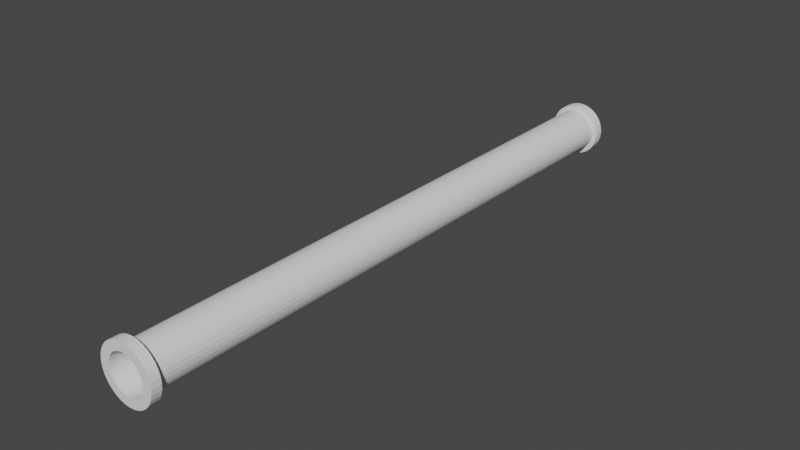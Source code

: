 # Source: trumpet.blend  (saved by Blender 2.90.8; exported with 4.5.12 LTS)
import bpy
from mathutils import Matrix  # noqa: F401  (used for matrix-valued properties, if any)

bpy.ops.wm.read_factory_settings(use_empty=True)
scene = bpy.context.scene
scene.name = 'Scene'

# ---- collections
col_collection = bpy.data.collections.new('Collection'); scene.collection.children.link(col_collection)

# ---- world
world_world = bpy.data.worlds.new('World'); scene.world = world_world
world_world.use_nodes = True; world_world.node_tree.nodes.clear()
_N = world_world.node_tree.nodes; _L = world_world.node_tree.links
n0 = _N.new('ShaderNodeOutputWorld'); n0.name = 'World Output'; n0.location = (300, 300)
n1 = _N.new('ShaderNodeBackground'); n1.name = 'Background'; n1.location = (10, 300)
n1.inputs[0].default_value = (0.05088, 0.05088, 0.05088, 1.0)
_L.new(n1.outputs[0], n0.inputs[0])
n0.is_active_output = True
world_world.color = (0.05088, 0.05088, 0.05088)
world_world.use_sun_shadow = False
world_world.sun_shadow_jitter_overblur = 0.0

# ---- meshes
me_x = bpy.data.meshes.new('Окружность')
me_x.from_pydata([(-7.269e-08, -4.502, 0.6593), (-0.05508, -4.502, 0.6539), (-0.108, -4.502, 0.6379), (-0.1569, -4.502, 0.6118), (-0.1996, -4.502, 0.5767), (-0.2348, -4.502, 0.5339), (-0.2609, -4.502, 0.4851), (-0.2769, -4.502, 0.4321), (-0.2823, -4.502, 0.377), (-0.2769, -4.502, 0.3219), (-0.2609, -4.502, 0.269), (-0.2348, -4.502, 0.2201), (-0.1996, -4.502, 0.1774), (-0.1569, -4.502, 0.1422), (-0.108, -4.502, 0.1162), (-0.05508, -4.502, 0.1001), (1.931e-08, -4.502, 0.09466), (0.05508, -4.502, 0.1001), (0.108, -4.502, 0.1162), (0.1569, -4.502, 0.1422), (0.1996, -4.502, 0.1774), (0.2348, -4.502, 0.2201), (0.2609, -4.502, 0.269), (0.2769, -4.502, 0.3219), (0.2823, -4.502, 0.377), (0.2769, -4.502, 0.4321), (0.2609, -4.502, 0.4851), (0.2348, -4.502, 0.5339), (0.1996, -4.502, 0.5767), (0.1569, -4.502, 0.6118), (0.108, -4.502, 0.6379), (0.05508, -4.502, 0.6539), (-7.269e-08, 4.501, 0.6593), (-0.05508, 4.501, 0.6539), (-0.108, 4.501, 0.6379), (-0.1569, 4.501, 0.6118), (-0.1996, 4.501, 0.5767), (-0.2348, 4.501, 0.5339), (-0.2609, 4.501, 0.4851), (-0.2769, 4.501, 0.4321), (-0.2823, 4.501, 0.377), (-0.2769, 4.501, 0.3219), (-0.2609, 4.501, 0.269), (-0.2348, 4.501, 0.2201), (-0.1996, 4.501, 0.1774), (-0.1569, 4.501, 0.1422), (-0.108, 4.501, 0.1162), (-0.05508, 4.501, 0.1001), (1.931e-08, 4.501, 0.09466), (0.05508, 4.501, 0.1001), (0.108, 4.501, 0.1162), (0.1569, 4.501, 0.1422), (0.1996, 4.501, 0.1774), (0.2348, 4.501, 0.2201), (0.2609, 4.501, 0.269), (0.2769, 4.501, 0.3219), (0.2823, 4.501, 0.377), (0.2769, 4.501, 0.4321), (0.2609, 4.501, 0.4851), (0.2348, 4.501, 0.5339), (0.1996, 4.501, 0.5767), (0.1569, 4.501, 0.6118), (0.108, 4.501, 0.6379), (0.05508, 4.501, 0.6539), (-6.828e-08, -4.502, 0.6963), (-0.0623, -4.502, 0.6902), (-0.1222, -4.502, 0.672), (-0.1774, -4.502, 0.6425), (-0.2258, -4.502, 0.6028), (-0.2655, -4.502, 0.5544), (-0.295, -4.502, 0.4992), (-0.3132, -4.502, 0.4393), (-0.3193, -4.502, 0.377), (-0.3132, -4.502, 0.3147), (-0.295, -4.502, 0.2548), (-0.2655, -4.502, 0.1996), (-0.2258, -4.502, 0.1512), (-0.1774, -4.502, 0.1115), (-0.1222, -4.502, 0.08198), (-0.0623, -4.502, 0.06381), (3.577e-08, -4.502, 0.05767), (0.0623, -4.502, 0.06381), (0.1222, -4.502, 0.08198), (0.1774, -4.502, 0.1115), (0.2258, -4.502, 0.1512), (0.2655, -4.502, 0.1996), (0.295, -4.502, 0.2548), (0.3132, -4.502, 0.3147), (0.3193, -4.502, 0.377), (0.3132, -4.502, 0.4393), (0.295, -4.502, 0.4992), (0.2655, -4.502, 0.5544), (0.2258, -4.502, 0.6028), (0.1774, -4.502, 0.6425), (0.1222, -4.502, 0.672), (0.0623, -4.502, 0.6902), (-6.828e-08, 4.501, 0.6963), (-0.0623, 4.501, 0.6902), (-0.1222, 4.501, 0.672), (-0.1774, 4.501, 0.6425), (-0.2258, 4.501, 0.6028), (-0.2655, 4.501, 0.5544), (-0.295, 4.501, 0.4992), (-0.3132, 4.501, 0.4393), (-0.3193, 4.501, 0.377), (-0.3132, 4.501, 0.3147), (-0.295, 4.501, 0.2548), (-0.2655, 4.501, 0.1996), (-0.2258, 4.501, 0.1512), (-0.1774, 4.501, 0.1115), (-0.1222, 4.501, 0.08198), (-0.0623, 4.501, 0.06381), (3.577e-08, 4.501, 0.05767), (0.0623, 4.501, 0.06381), (0.1222, 4.501, 0.08198), (0.1774, 4.501, 0.1115), (0.2258, 4.501, 0.1512), (0.2655, 4.501, 0.1996), (0.295, 4.501, 0.2548), (0.3132, 4.501, 0.3147), (0.3193, 4.501, 0.377), (0.3132, 4.501, 0.4393), (0.295, 4.501, 0.4992), (0.2655, 4.501, 0.5544), (0.2258, 4.501, 0.6028), (0.1774, 4.501, 0.6425), (0.1222, 4.501, 0.672), (0.0623, 4.501, 0.6902), (-0.295, 4.366, 0.2548), (-0.2655, 4.366, 0.1996), (0.3193, 4.366, 0.377), (0.3132, 4.366, 0.4393), (-0.2258, 4.366, 0.1512), (0.295, 4.366, 0.4992), (-0.1774, 4.366, 0.1115), (0.2655, 4.366, 0.5544), (-0.1222, 4.366, 0.08198), (-6.828e-08, 4.366, 0.6963), (-0.0623, 4.366, 0.6902), (0.2258, 4.366, 0.6028), (-0.0623, 4.366, 0.06381), (-0.1222, 4.366, 0.672), (0.1774, 4.366, 0.6425), (3.577e-08, 4.366, 0.05767), (-0.1774, 4.366, 0.6425), (0.1222, 4.366, 0.672), (0.0623, 4.366, 0.06381), (-0.2258, 4.366, 0.6028), (0.0623, 4.366, 0.6902), (0.1222, 4.366, 0.08198), (-0.2655, 4.366, 0.5544), (0.1774, 4.366, 0.1115), (-0.295, 4.366, 0.4992), (0.2258, 4.366, 0.1512), (-0.3132, 4.366, 0.4393), (0.2655, 4.366, 0.1996), (-0.3193, 4.366, 0.377), (0.295, 4.366, 0.2548), (-0.3132, 4.366, 0.3147), (0.3132, 4.366, 0.3147), (-0.07657, 4.501, 0.7619), (-6.366e-08, 4.501, 0.7695), (-0.1502, 4.501, 0.7396), (-0.2181, 4.501, 0.7033), (-0.2775, 4.501, 0.6545), (-0.3263, 4.501, 0.5951), (-0.3626, 4.501, 0.5272), (-0.3849, 4.501, 0.4536), (-0.3925, 4.501, 0.377), (-0.3849, 4.501, 0.3004), (-0.3626, 4.501, 0.2268), (-0.3263, 4.501, 0.159), (-0.2775, 4.501, 0.09948), (-0.2181, 4.501, 0.05067), (-0.1502, 4.501, 0.0144), (-0.07657, 4.501, -0.007933), (6.423e-08, 4.501, -0.01547), (0.07657, 4.501, -0.007933), (0.1502, 4.501, 0.0144), (0.2181, 4.501, 0.05067), (0.2775, 4.501, 0.09948), (0.3263, 4.501, 0.159), (0.3626, 4.501, 0.2268), (0.3849, 4.501, 0.3004), (0.3925, 4.501, 0.377), (0.3849, 4.501, 0.4536), (0.3626, 4.501, 0.5272), (0.3263, 4.501, 0.5951), (0.2775, 4.501, 0.6545), (0.218, 4.501, 0.7033), (0.1502, 4.501, 0.7396), (0.07657, 4.501, 0.7619), (-0.3626, 4.366, 0.2268), (0.3925, 4.366, 0.377), (-6.366e-08, 4.366, 0.7695), (-0.3263, 4.366, 0.159), (0.3849, 4.366, 0.4536), (-0.2775, 4.366, 0.09948), (0.3626, 4.366, 0.5272), (-0.2181, 4.366, 0.05067), (0.3263, 4.366, 0.5951), (-0.1502, 4.366, 0.0144), (-0.07657, 4.366, 0.7619), (0.2775, 4.366, 0.6545), (-0.07657, 4.366, -0.007933), (-0.1502, 4.366, 0.7396), (0.218, 4.366, 0.7033), (6.423e-08, 4.366, -0.01547), (-0.2181, 4.366, 0.7033), (0.1502, 4.366, 0.7396), (0.07657, 4.366, -0.007933), (-0.2775, 4.366, 0.6545), (0.07657, 4.366, 0.7619), (0.1502, 4.366, 0.0144), (-0.3263, 4.366, 0.5951), (0.2181, 4.366, 0.05067), (-0.3626, 4.366, 0.5272), (0.2775, 4.366, 0.09948), (-0.3849, 4.366, 0.4536), (0.3263, 4.366, 0.159), (-0.3925, 4.366, 0.377), (0.3626, 4.366, 0.2268), (-0.3849, 4.366, 0.3004), (0.3849, 4.366, 0.3004), (-0.2655, -4.357, 0.1996), (0.3132, -4.357, 0.4393), (-0.2258, -4.357, 0.1512), (0.295, -4.357, 0.4992), (-0.1774, -4.357, 0.1115), (0.2655, -4.357, 0.5544), (-0.1222, -4.357, 0.08198), (-0.0623, -4.357, 0.6902), (0.2258, -4.357, 0.6028), (-0.0623, -4.357, 0.06381), (-0.1222, -4.357, 0.672), (0.1774, -4.357, 0.6425), (3.577e-08, -4.357, 0.05767), (-0.1774, -4.357, 0.6425), (0.1222, -4.357, 0.672), (0.0623, -4.357, 0.06381), (-0.2258, -4.357, 0.6028), (0.0623, -4.357, 0.6902), (0.1222, -4.357, 0.08198), (-0.2655, -4.357, 0.5544), (0.1774, -4.357, 0.1115), (-0.295, -4.357, 0.4992), (0.2258, -4.357, 0.1512), (-0.3132, -4.357, 0.4393), (0.2655, -4.357, 0.1996), (-0.3193, -4.357, 0.377), (0.295, -4.357, 0.2548), (-0.3132, -4.357, 0.3147), (0.3132, -4.357, 0.3147), (-0.295, -4.357, 0.2548), (0.3193, -4.357, 0.377), (-6.828e-08, -4.357, 0.6963), (-0.08134, -4.502, 0.7859), (-6.221e-08, -4.502, 0.7939), (-0.1595, -4.502, 0.7622), (-0.2316, -4.502, 0.7237), (-0.2948, -4.502, 0.6718), (-0.3467, -4.502, 0.6086), (-0.3852, -4.502, 0.5366), (-0.4089, -4.502, 0.4583), (-0.4169, -4.502, 0.377), (-0.4089, -4.502, 0.2957), (-0.3852, -4.502, 0.2175), (-0.3467, -4.502, 0.1454), (-0.2948, -4.502, 0.0822), (-0.2316, -4.502, 0.03035), (-0.1595, -4.502, -0.008181), (-0.08134, -4.502, -0.03191), (7.364e-08, -4.502, -0.03992), (0.08134, -4.502, -0.03191), (0.1595, -4.502, -0.00818), (0.2316, -4.502, 0.03035), (0.2948, -4.502, 0.0822), (0.3467, -4.502, 0.1454), (0.3852, -4.502, 0.2175), (0.4089, -4.502, 0.2957), (0.4169, -4.502, 0.377), (0.4089, -4.502, 0.4583), (0.3852, -4.502, 0.5366), (0.3467, -4.502, 0.6086), (0.2948, -4.502, 0.6718), (0.2316, -4.502, 0.7237), (0.1595, -4.502, 0.7622), (0.08134, -4.502, 0.7859), (-0.3467, -4.357, 0.1454), (0.4089, -4.357, 0.4583), (-0.2948, -4.357, 0.0822), (0.3852, -4.357, 0.5366), (-0.2316, -4.357, 0.03035), (0.3467, -4.357, 0.6086), (-0.1595, -4.357, -0.008181), (-0.08134, -4.357, 0.7859), (0.2948, -4.357, 0.6718), (-0.08134, -4.357, -0.03191), (-0.1595, -4.357, 0.7622), (0.2316, -4.357, 0.7237), (7.364e-08, -4.357, -0.03992), (-0.2316, -4.357, 0.7237), (0.1595, -4.357, 0.7622), (0.08134, -4.357, -0.03191), (-0.2948, -4.357, 0.6718), (0.08134, -4.357, 0.7859), (0.1595, -4.357, -0.00818), (-0.3467, -4.357, 0.6086), (0.2316, -4.357, 0.03035), (-0.3852, -4.357, 0.5366), (0.2948, -4.357, 0.0822), (-0.4089, -4.357, 0.4583), (0.3467, -4.357, 0.1454), (-0.4169, -4.357, 0.377), (0.3852, -4.357, 0.2175), (-0.4089, -4.357, 0.2957), (0.4089, -4.357, 0.2957), (-0.3852, -4.357, 0.2175), (0.4169, -4.357, 0.377), (-6.221e-08, -4.357, 0.7939)], [], [(11, 43, 42, 10), (25, 57, 56, 24), (12, 44, 43, 11), (26, 58, 57, 25), (13, 45, 44, 12), (27, 59, 58, 26), (14, 46, 45, 13), (1, 33, 32, 0), (28, 60, 59, 27), (15, 47, 46, 14), (2, 34, 33, 1), (29, 61, 60, 28), (16, 48, 47, 15), (3, 35, 34, 2), (30, 62, 61, 29), (17, 49, 48, 16), (4, 36, 35, 3), (31, 63, 62, 30), (18, 50, 49, 17), (5, 37, 36, 4), (0, 32, 63, 31), (19, 51, 50, 18), (6, 38, 37, 5), (20, 52, 51, 19), (7, 39, 38, 6), (21, 53, 52, 20), (8, 40, 39, 7), (22, 54, 53, 21), (9, 41, 40, 8), (23, 55, 54, 22), (10, 42, 41, 9), (24, 56, 55, 23), (118, 119, 183, 182), (143, 140, 204, 207), (117, 118, 182, 181), (144, 141, 205, 208), (116, 117, 181, 180), (145, 142, 206, 209), (115, 116, 180, 179), (146, 143, 207, 210), (114, 115, 179, 178), (147, 144, 208, 211), (113, 114, 178, 177), (148, 145, 209, 212), (112, 113, 177, 176), (149, 146, 210, 213), (111, 112, 176, 175), (150, 147, 211, 214), (110, 111, 175, 174), (137, 148, 212, 194), (109, 110, 174, 173), (151, 149, 213, 215), (108, 109, 173, 172), (152, 150, 214, 216), (107, 108, 172, 171), (153, 151, 215, 217), (106, 107, 171, 170), (154, 152, 216, 218), (105, 106, 170, 169), (155, 153, 217, 219), (104, 105, 169, 168), (156, 154, 218, 220), (129, 128, 192, 195), (103, 104, 168, 167), (5, 4, 68, 69), (57, 58, 122, 121), (0, 31, 95, 64), (6, 5, 69, 70), (58, 59, 123, 122), (32, 33, 97, 96), (7, 6, 70, 71), (59, 60, 124, 123), (33, 34, 98, 97), (8, 7, 71, 72), (60, 61, 125, 124), (34, 35, 99, 98), (9, 8, 72, 73), (61, 62, 126, 125), (35, 36, 100, 99), (10, 9, 73, 74), (62, 63, 127, 126), (36, 37, 101, 100), (11, 10, 74, 75), (63, 32, 96, 127), (37, 38, 102, 101), (12, 11, 75, 76), (38, 39, 103, 102), (13, 12, 76, 77), (39, 40, 104, 103), (14, 13, 77, 78), (40, 41, 105, 104), (15, 14, 78, 79), (41, 42, 106, 105), (16, 15, 79, 80), (42, 43, 107, 106), (17, 16, 80, 81), (43, 44, 108, 107), (18, 17, 81, 82), (44, 45, 109, 108), (19, 18, 82, 83), (45, 46, 110, 109), (20, 19, 83, 84), (46, 47, 111, 110), (21, 20, 84, 85), (47, 48, 112, 111), (22, 21, 85, 86), (48, 49, 113, 112), (23, 22, 86, 87), (49, 50, 114, 113), (24, 23, 87, 88), (50, 51, 115, 114), (25, 24, 88, 89), (51, 52, 116, 115), (26, 25, 89, 90), (52, 53, 117, 116), (27, 26, 90, 91), (1, 0, 64, 65), (53, 54, 118, 117), (28, 27, 91, 92), (2, 1, 65, 66), (54, 55, 119, 118), (29, 28, 92, 93), (3, 2, 66, 67), (55, 56, 120, 119), (30, 29, 93, 94), (4, 3, 67, 68), (56, 57, 121, 120), (31, 30, 94, 95), (254, 252, 159, 130), (253, 251, 158, 128), (252, 250, 157, 159), (251, 249, 156, 158), (250, 248, 155, 157), (249, 247, 154, 156), (248, 246, 153, 155), (247, 245, 152, 154), (246, 244, 151, 153), (245, 243, 150, 152), (244, 242, 149, 151), (255, 241, 148, 137), (243, 240, 147, 150), (242, 239, 146, 149), (241, 238, 145, 148), (240, 237, 144, 147), (239, 236, 143, 146), (238, 235, 142, 145), (237, 234, 141, 144), (236, 233, 140, 143), (235, 232, 139, 142), (234, 231, 138, 141), (233, 230, 136, 140), (232, 229, 135, 139), (231, 255, 137, 138), (230, 228, 134, 136), (229, 227, 133, 135), (228, 226, 132, 134), (227, 225, 131, 133), (226, 224, 129, 132), (225, 254, 130, 131), (224, 253, 128, 129), (195, 192, 170, 171), (196, 193, 184, 185), (197, 195, 171, 172), (198, 196, 185, 186), (199, 197, 172, 173), (200, 198, 186, 187), (201, 199, 173, 174), (202, 194, 161, 160), (203, 200, 187, 188), (204, 201, 174, 175), (205, 202, 160, 162), (206, 203, 188, 189), (207, 204, 175, 176), (208, 205, 162, 163), (209, 206, 189, 190), (210, 207, 176, 177), (211, 208, 163, 164), (212, 209, 190, 191), (213, 210, 177, 178), (214, 211, 164, 165), (194, 212, 191, 161), (215, 213, 178, 179), (216, 214, 165, 166), (217, 215, 179, 180), (218, 216, 166, 167), (219, 217, 180, 181), (220, 218, 167, 168), (221, 219, 181, 182), (222, 220, 168, 169), (223, 221, 182, 183), (192, 222, 169, 170), (193, 223, 183, 184), (142, 139, 203, 206), (119, 120, 184, 183), (141, 138, 202, 205), (120, 121, 185, 184), (140, 136, 201, 204), (121, 122, 186, 185), (139, 135, 200, 203), (122, 123, 187, 186), (96, 97, 160, 161), (138, 137, 194, 202), (123, 124, 188, 187), (97, 98, 162, 160), (136, 134, 199, 201), (124, 125, 189, 188), (98, 99, 163, 162), (135, 133, 198, 200), (125, 126, 190, 189), (130, 159, 223, 193), (99, 100, 164, 163), (134, 132, 197, 199), (128, 158, 222, 192), (126, 127, 191, 190), (100, 101, 165, 164), (133, 131, 196, 198), (159, 157, 221, 223), (127, 96, 161, 191), (101, 102, 166, 165), (132, 129, 195, 197), (158, 156, 220, 222), (102, 103, 167, 166), (131, 130, 193, 196), (157, 155, 219, 221), (70, 69, 261, 262), (64, 95, 287, 257), (234, 237, 301, 298), (69, 68, 260, 261), (95, 94, 286, 287), (68, 67, 259, 260), (233, 236, 300, 297), (94, 93, 285, 286), (67, 66, 258, 259), (232, 235, 299, 296), (93, 92, 284, 285), (66, 65, 256, 258), (231, 234, 298, 295), (92, 91, 283, 284), (65, 64, 257, 256), (230, 233, 297, 294), (91, 90, 282, 283), (229, 232, 296, 293), (90, 89, 281, 282), (255, 231, 295, 319), (89, 88, 280, 281), (228, 230, 294, 292), (88, 87, 279, 280), (227, 229, 293, 291), (87, 86, 278, 279), (252, 254, 318, 316), (226, 228, 292, 290), (86, 85, 277, 278), (251, 253, 317, 315), (225, 227, 291, 289), (85, 84, 276, 277), (250, 252, 316, 314), (267, 266, 317, 288), (281, 280, 318, 289), (268, 267, 288, 290), (282, 281, 289, 291), (269, 268, 290, 292), (283, 282, 291, 293), (270, 269, 292, 294), (256, 257, 319, 295), (284, 283, 293, 296), (271, 270, 294, 297), (258, 256, 295, 298), (285, 284, 296, 299), (272, 271, 297, 300), (259, 258, 298, 301), (286, 285, 299, 302), (273, 272, 300, 303), (260, 259, 301, 304), (287, 286, 302, 305), (274, 273, 303, 306), (261, 260, 304, 307), (257, 287, 305, 319), (275, 274, 306, 308), (262, 261, 307, 309), (276, 275, 308, 310), (263, 262, 309, 311), (277, 276, 310, 312), (264, 263, 311, 313), (278, 277, 312, 314), (265, 264, 313, 315), (279, 278, 314, 316), (266, 265, 315, 317), (280, 279, 316, 318), (235, 238, 302, 299), (71, 70, 262, 263), (236, 239, 303, 300), (72, 71, 263, 264), (237, 240, 304, 301), (73, 72, 264, 265), (238, 241, 305, 302), (239, 242, 306, 303), (74, 73, 265, 266), (240, 243, 307, 304), (75, 74, 266, 267), (241, 255, 319, 305), (76, 75, 267, 268), (242, 244, 308, 306), (77, 76, 268, 269), (243, 245, 309, 307), (78, 77, 269, 270), (244, 246, 310, 308), (79, 78, 270, 271), (245, 247, 311, 309), (80, 79, 271, 272), (246, 248, 312, 310), (81, 80, 272, 273), (247, 249, 313, 311), (82, 81, 273, 274), (253, 224, 288, 317), (248, 250, 314, 312), (83, 82, 274, 275), (254, 225, 289, 318), (249, 251, 315, 313), (84, 83, 275, 276), (224, 226, 290, 288)])
_uv = me_x.uv_layers.new(name='UVКарта')
_uv.uv.foreach_set('vector', [0.0, 0.0, 0.0, 0.0, 0.0, 0.0, 0.0, 0.0, 0.0, 0.0, 0.0, 0.0, 0.0, 0.0, 0.0, 0.0, 0.0, 0.0, 0.0, 0.0, 0.0, 0.0, 0.0, 0.0, 0.0, 0.0, 0.0, 0.0, 0.0, 0.0, 0.0, 0.0, 0.0, 0.0, 0.0, 0.0, 0.0, 0.0, 0.0, 0.0, 0.0, 0.0, 0.0, 0.0, 0.0, 0.0, 0.0, 0.0, 0.0, 0.0, 0.0, 0.0, 0.0, 0.0, 0.0, 0.0, 0.0, 0.0, 0.0, 0.0, 0.0, 0.0, 0.0, 0.0, 0.0, 0.0, 0.0, 0.0, 0.0, 0.0, 0.0, 0.0, 0.0, 0.0, 0.0, 0.0, 0.0, 0.0, 0.0, 0.0, 0.0, 0.0, 0.0, 0.0, 0.0, 0.0, 0.0, 0.0, 0.0, 0.0, 0.0, 0.0, 0.0, 0.0, 0.0, 0.0, 0.0, 0.0, 0.0, 0.0, 0.0, 0.0, 0.0, 0.0, 0.0, 0.0, 0.0, 0.0, 0.0, 0.0, 0.0, 0.0, 0.0, 0.0, 0.0, 0.0, 0.0, 0.0, 0.0, 0.0, 0.0, 0.0, 0.0, 0.0, 0.0, 0.0, 0.0, 0.0, 0.0, 0.0, 0.0, 0.0, 0.0, 0.0, 0.0, 0.0, 0.0, 0.0, 0.0, 0.0, 0.0, 0.0, 0.0, 0.0, 0.0, 0.0, 0.0, 0.0, 0.0, 0.0, 0.0, 0.0, 0.0, 0.0, 0.0, 0.0, 0.0, 0.0, 0.0, 0.0, 0.0, 0.0, 0.0, 0.0, 0.0, 0.0, 0.0, 0.0, 0.0, 0.0, 0.0, 0.0, 0.0, 0.0, 0.0, 0.0, 0.0, 0.0, 0.0, 0.0, 0.0, 0.0, 0.0, 0.0, 0.0, 0.0, 0.0, 0.0, 0.0, 0.0, 0.0, 0.0, 0.0, 0.0, 0.0, 0.0, 0.0, 0.0, 0.0, 0.0, 0.0, 0.0, 0.0, 0.0, 0.0, 0.0, 0.0, 0.0, 0.0, 0.0, 0.0, 0.0, 0.0, 0.0, 0.0, 0.0, 0.0, 0.0, 0.0, 0.0, 0.0, 0.0, 0.0, 0.0, 0.0, 0.0, 0.0, 0.0, 0.0, 0.0, 0.0, 0.0, 0.0, 0.0, 0.0, 0.0, 0.0, 0.0, 0.0, 0.0, 0.0, 0.0, 0.0, 0.0, 0.0, 0.0, 0.0, 0.0, 0.0, 0.0, 0.0, 0.0, 0.0, 0.0, 0.0, 0.0, 0.0, 0.0, 0.0, 0.0, 0.0, 0.0, 0.0, 0.0, 0.0, 0.0, 0.0, 0.0, 0.0, 0.0, 0.0, 0.0, 0.0, 0.0, 0.0, 0.0, 0.0, 0.0, 0.0, 0.0, 0.0, 0.0, 0.0, 0.0, 0.0, 0.0, 0.0, 0.0, 0.0, 0.0, 0.0, 0.0, 0.0, 0.0, 0.0, 0.0, 0.0, 0.0, 0.0, 0.0, 0.0, 0.0, 0.0, 0.0, 0.0, 0.0, 0.0, 0.0, 0.0, 0.0, 0.0, 0.0, 0.0, 0.0, 0.0, 0.0, 0.0, 0.0, 0.0, 0.0, 0.0, 0.0, 0.0, 0.0, 0.0, 0.0, 0.0, 0.0, 0.0, 0.0, 0.0, 0.0, 0.0, 0.0, 0.0, 0.0, 0.0, 0.0, 0.0, 0.0, 0.0, 0.0, 0.0, 0.0, 0.0, 0.0, 0.0, 0.0, 0.0, 0.0, 0.0, 0.0, 0.0, 0.0, 0.0, 0.0, 0.0, 0.0, 0.0, 0.0, 0.0, 0.0, 0.0, 0.0, 0.0, 0.0, 0.0, 0.0, 0.0, 0.0, 0.0, 0.0, 0.0, 0.0, 0.0, 0.0, 0.0, 0.0, 0.0, 0.0, 0.0, 0.0, 0.0, 0.0, 0.0, 0.0, 0.0, 0.0, 0.0, 0.0, 0.0, 0.0, 0.0, 0.0, 0.0, 0.0, 0.0, 0.0, 0.0, 0.0, 0.0, 0.0, 0.0, 0.0, 0.0, 0.0, 0.0, 0.0, 0.0, 0.0, 0.0, 0.0, 0.0, 0.0, 0.0, 0.0, 0.0, 0.0, 0.0, 0.0, 0.0, 0.0, 0.0, 0.0, 0.0, 0.0, 0.0, 0.0, 0.0, 0.0, 0.0, 0.0, 0.0, 0.0, 0.0, 0.0, 0.0, 0.0, 0.0, 0.0, 0.0, 0.0, 0.0, 0.0, 0.0, 0.0, 0.0, 0.0, 0.0, 0.0, 0.0, 0.0, 0.0, 0.0, 0.0, 0.0, 0.0, 0.0, 0.0, 0.0, 0.0, 0.0, 0.0, 0.0, 0.0, 0.0, 0.0, 0.0, 0.0, 0.0, 0.0, 0.0, 0.0, 0.0, 0.0, 0.0, 0.0, 0.0, 0.0, 0.0, 0.0, 0.0, 0.0, 0.0, 0.0, 0.0, 0.0, 0.0, 0.0, 0.0, 0.0, 0.0, 0.0, 0.0, 0.0, 0.0, 0.0, 0.0, 0.0, 0.0, 0.0, 0.0, 0.0, 0.0, 0.0, 0.0, 0.0, 0.0, 0.0, 0.0, 0.0, 0.0, 0.0, 0.0, 0.0, 0.0, 0.0, 0.0, 0.0, 0.0, 0.0, 0.0, 0.0, 0.0, 0.0, 0.0, 0.0, 0.0, 0.0, 0.0, 0.0, 0.0, 0.0, 0.0, 0.0, 0.0, 0.0, 0.0, 0.0, 0.0, 0.0, 0.0, 0.0, 0.0, 0.0, 0.0, 0.0, 0.0, 0.0, 0.0, 0.0, 0.0, 0.0, 0.0, 0.0, 0.0, 0.0, 0.0, 0.0, 0.0, 0.0, 0.0, 0.0, 0.0, 0.0, 0.0, 0.0, 0.0, 0.0, 0.0, 0.0, 0.0, 0.0, 0.0, 0.0, 0.0, 0.0, 0.0, 0.0, 0.0, 0.0, 0.0, 0.0, 0.0, 0.0, 0.0, 0.0, 0.0, 0.0, 0.0, 0.0, 0.0, 0.0, 0.0, 0.0, 0.0, 0.0, 0.0, 0.0, 0.0, 0.0, 0.0, 0.0, 0.0, 0.0, 0.0, 0.0, 0.0, 0.0, 0.0, 0.0, 0.0, 0.0, 0.0, 0.0, 0.0, 0.0, 0.0, 0.0, 0.0, 0.0, 0.0, 0.0, 0.0, 0.0, 0.0, 0.0, 0.0, 0.0, 0.0, 0.0, 0.0, 0.0, 0.0, 0.0, 0.0, 0.0, 0.0, 0.0, 0.0, 0.0, 0.0, 0.0, 0.0, 0.0, 0.0, 0.0, 0.0, 0.0, 0.0, 0.0, 0.0, 0.0, 0.0, 0.0, 0.0, 0.0, 0.0, 0.0, 0.0, 0.0, 0.0, 0.0, 0.0, 0.0, 0.0, 0.0, 0.0, 0.0, 0.0, 0.0, 0.0, 0.0, 0.0, 0.0, 0.0, 0.0, 0.0, 0.0, 0.0, 0.0, 0.0, 0.0, 0.0, 0.0, 0.0, 0.0, 0.0, 0.0, 0.0, 0.0, 0.0, 0.0, 0.0, 0.0, 0.0, 0.0, 0.0, 0.0, 0.0, 0.0, 0.0, 0.0, 0.0, 0.0, 0.0, 0.0, 0.0, 0.0, 0.0, 0.0, 0.0, 0.0, 0.0, 0.0, 0.0, 0.0, 0.0, 0.0, 0.0, 0.0, 0.0, 0.0, 0.0, 0.0, 0.0, 0.0, 0.0, 0.0, 0.0, 0.0, 0.0, 0.0, 0.0, 0.0, 0.0, 0.0, 0.0, 0.0, 0.0, 0.0, 0.0, 0.0, 0.0, 0.0, 0.0, 0.0, 0.0, 0.0, 0.0, 0.0, 0.0, 0.0, 0.0, 0.0, 0.0, 0.0, 0.0, 0.0, 0.0, 0.0, 0.0, 0.0, 0.0, 0.0, 0.0, 0.0, 0.0, 0.0, 0.0, 0.0, 0.0, 0.0, 0.0, 0.0, 0.0, 0.0, 0.0, 0.0, 0.0, 0.0, 0.0, 0.0, 0.0, 0.0, 0.0, 0.0, 0.0, 0.0, 0.0, 0.0, 0.0, 0.0, 0.0, 0.0, 0.0, 0.0, 0.0, 0.0, 0.0, 0.0, 0.0, 0.0, 0.0, 0.0, 0.0, 0.0, 0.0, 0.0, 0.0, 0.0, 0.0, 0.0, 0.0, 0.0, 0.0, 0.0, 0.0, 0.0, 0.0, 0.0, 0.0, 0.0, 0.0, 0.0, 0.0, 0.0, 0.0, 0.0, 0.0, 0.0, 0.0, 0.0, 0.0, 0.0, 0.0, 0.0, 0.0, 0.0, 0.0, 0.0, 0.0, 0.0, 0.0, 0.0, 0.0, 0.0, 0.0, 0.0, 0.0, 0.0, 0.0, 0.0, 0.0, 0.0, 0.0, 0.0, 0.0, 0.0, 0.0, 0.0, 0.0, 0.0, 0.0, 0.0, 0.0, 0.0, 0.0, 0.0, 0.0, 0.0, 0.0, 0.0, 0.0, 0.0, 0.0, 0.0, 0.0, 0.0, 0.0, 0.0, 0.0, 0.0, 0.0, 0.0, 0.0, 0.0, 0.0, 0.0, 0.0, 0.0, 0.0, 0.0, 0.0, 0.0, 0.0, 0.0, 0.0, 0.0, 0.0, 0.0, 0.0, 0.0, 0.0, 0.0, 0.0, 0.0, 0.0, 0.0, 0.0, 0.0, 0.0, 0.0, 0.0, 0.0, 0.0, 0.0, 0.0, 0.0, 0.0, 0.0, 0.0, 0.0, 0.0, 0.0, 0.0, 0.0, 0.0, 0.0, 0.0, 0.0, 0.0, 0.0, 0.0, 0.0, 0.0, 0.0, 0.0, 0.0, 0.0, 0.0, 0.0, 0.0, 0.0, 0.0, 0.0, 0.0, 0.0, 0.0, 0.0, 0.0, 0.0, 0.0, 0.0, 0.0, 0.0, 0.0, 0.0, 0.0, 0.0, 0.0, 0.0, 0.0, 0.0, 0.0, 0.0, 0.0, 0.0, 0.0, 0.0, 0.0, 0.0, 0.0, 0.0, 0.0, 0.0, 0.0, 0.0, 0.0, 0.0, 0.0, 0.0, 0.0, 0.0, 0.0, 0.0, 0.0, 0.0, 0.0, 0.0, 0.0, 0.0, 0.0, 0.0, 0.0, 0.0, 0.0, 0.0, 0.0, 0.0, 0.0, 0.0, 0.0, 0.0, 0.0, 0.0, 0.0, 0.0, 0.0, 0.0, 0.0, 0.0, 0.0, 0.0, 0.0, 0.0, 0.0, 0.0, 0.0, 0.0, 0.0, 0.0, 0.0, 0.0, 0.0, 0.0, 0.0, 0.0, 0.0, 0.0, 0.0, 0.0, 0.0, 0.0, 0.0, 0.0, 0.0, 0.0, 0.0, 0.0, 0.0, 0.0, 0.0, 0.0, 0.0, 0.0, 0.0, 0.0, 0.0, 0.0, 0.0, 0.0, 0.0, 0.0, 0.0, 0.0, 0.0, 0.0, 0.0, 0.0, 0.0, 0.0, 0.0, 0.0, 0.0, 0.0, 0.0, 0.0, 0.0, 0.0, 0.0, 0.0, 0.0, 0.0, 0.0, 0.0, 0.0, 0.0, 0.0, 0.0, 0.0, 0.0, 0.0, 0.0, 0.0, 0.0, 0.0, 0.0, 0.0, 0.0, 0.0, 0.0, 0.0, 0.0, 0.0, 0.0, 0.0, 0.0, 0.0, 0.0, 0.0, 0.0, 0.0, 0.0, 0.0, 0.0, 0.0, 0.0, 0.0, 0.0, 0.0, 0.0, 0.0, 0.0, 0.0, 0.0, 0.0, 0.0, 0.0, 0.0, 0.0, 0.0, 0.0, 0.0, 0.0, 0.0, 0.0, 0.0, 0.0, 0.0, 0.0, 0.0, 0.0, 0.0, 0.0, 0.0, 0.0, 0.0, 0.0, 0.0, 0.0, 0.0, 0.0, 0.0, 0.0, 0.0, 0.0, 0.0, 0.0, 0.0, 0.0, 0.0, 0.0, 0.0, 0.0, 0.0, 0.0, 0.0, 0.0, 0.0, 0.0, 0.0, 0.0, 0.0, 0.0, 0.0, 0.0, 0.0, 0.0, 0.0, 0.0, 0.0, 0.0, 0.0, 0.0, 0.0, 0.0, 0.0, 0.0, 0.0, 0.0, 0.0, 0.0, 0.0, 0.0, 0.0, 0.0, 0.0, 0.0, 0.0, 0.0, 0.0, 0.0, 0.0, 0.0, 0.0, 0.0, 0.0, 0.0, 0.0, 0.0, 0.0, 0.0, 0.0, 0.0, 0.0, 0.0, 0.0, 0.0, 0.0, 0.0, 0.0, 0.0, 0.0, 0.0, 0.0, 0.0, 0.0, 0.0, 0.0, 0.0, 0.0, 0.0, 0.0, 0.0, 0.0, 0.0, 0.0, 0.0, 0.0, 0.0, 0.0, 0.0, 0.0, 0.0, 0.0, 0.0, 0.0, 0.0, 0.0, 0.0, 0.0, 0.0, 0.0, 0.0, 0.0, 0.0, 0.0, 0.0, 0.0, 0.0, 0.0, 0.0, 0.0, 0.0, 0.0, 0.0, 0.0, 0.0, 0.0, 0.0, 0.0, 0.0, 0.0, 0.0, 0.0, 0.0, 0.0, 0.0, 0.0, 0.0, 0.0, 0.0, 0.0, 0.0, 0.0, 0.0, 0.0, 0.0, 0.0, 0.0, 0.0, 0.0, 0.0, 0.0, 0.0, 0.0, 0.0, 0.0, 0.0, 0.0, 0.0, 0.0, 0.0, 0.0, 0.0, 0.0, 0.0, 0.0, 0.0, 0.0, 0.0, 0.0, 0.0, 0.0, 0.0, 0.0, 0.0, 0.0, 0.0, 0.0, 0.0, 0.0, 0.0, 0.0, 0.0, 0.0, 0.0, 0.0, 0.0, 0.0, 0.0, 0.0, 0.0, 0.0, 0.0, 0.0, 0.0, 0.0, 0.0, 0.0, 0.0, 0.0, 0.0, 0.0, 0.0, 0.0, 0.0, 0.0, 0.0, 0.0, 0.0, 0.0, 0.0, 0.0, 0.0, 0.0, 0.0, 0.0, 0.0, 0.0, 0.0, 0.0, 0.0, 0.0, 0.0, 0.0, 0.0, 0.0, 0.0, 0.0, 0.0, 0.0, 0.0, 0.0, 0.0, 0.0, 0.0, 0.0, 0.0, 0.0, 0.0, 0.0, 0.0, 0.0, 0.0, 0.0, 0.0, 0.0, 0.0, 0.0, 0.0, 0.0, 0.0, 0.0, 0.0, 0.0, 0.0, 0.0, 0.0, 0.0, 0.0, 0.0, 0.0, 0.0, 0.0, 0.0, 0.0, 0.0, 0.0, 0.0, 0.0, 0.0, 0.0, 0.0, 0.0, 0.0, 0.0, 0.0, 0.0, 0.0, 0.0, 0.0, 0.0, 0.0, 0.0, 0.0, 0.0, 0.0, 0.0, 0.0, 0.0, 0.0, 0.0, 0.0, 0.0, 0.0, 0.0, 0.0, 0.0, 0.0, 0.0, 0.0, 0.0, 0.0, 0.0, 0.0, 0.0, 0.0, 0.0, 0.0, 0.0, 0.0, 0.0, 0.0, 0.0, 0.0, 0.0, 0.0, 0.0, 0.0, 0.0, 0.0, 0.0, 0.0, 0.0, 0.0, 0.0, 0.0, 0.0, 0.0, 0.0, 0.0, 0.0, 0.0, 0.0, 0.0, 0.0, 0.0, 0.0, 0.0, 0.0, 0.0, 0.0, 0.0, 0.0, 0.0, 0.0, 0.0, 0.0, 0.0, 0.0, 0.0, 0.0, 0.0, 0.0, 0.0, 0.0, 0.0, 0.0, 0.0, 0.0, 0.0, 0.0, 0.0, 0.0, 0.0, 0.0, 0.0, 0.0, 0.0, 0.0, 0.0, 0.0, 0.0, 0.0, 0.0, 0.0, 0.0, 0.0, 0.0, 0.0, 0.0, 0.0, 0.0, 0.0, 0.0, 0.0, 0.0, 0.0, 0.0, 0.0, 0.0, 0.0, 0.0, 0.0, 0.0, 0.0, 0.0, 0.0, 0.0, 0.0, 0.0, 0.0, 0.0, 0.0, 0.0, 0.0, 0.0, 0.0, 0.0, 0.0, 0.0, 0.0, 0.0, 0.0, 0.0, 0.0, 0.0, 0.0, 0.0, 0.0, 0.0, 0.0, 0.0, 0.0, 0.0, 0.0, 0.0, 0.0, 0.0, 0.0, 0.0, 0.0, 0.0, 0.0, 0.0, 0.0, 0.0, 0.0, 0.0, 0.0, 0.0, 0.0, 0.0, 0.0, 0.0, 0.0, 0.0, 0.0, 0.0, 0.0, 0.0, 0.0, 0.0, 0.0, 0.0, 0.0, 0.0, 0.0, 0.0, 0.0, 0.0, 0.0, 0.0, 0.0, 0.0, 0.0, 0.0, 0.0, 0.0, 0.0, 0.0, 0.0, 0.0, 0.0, 0.0, 0.0, 0.0, 0.0, 0.0, 0.0, 0.0, 0.0, 0.0, 0.0, 0.0, 0.0, 0.0, 0.0, 0.0, 0.0, 0.0, 0.0, 0.0, 0.0, 0.0, 0.0, 0.0, 0.0, 0.0, 0.0, 0.0, 0.0, 0.0, 0.0, 0.0, 0.0, 0.0, 0.0, 0.0, 0.0, 0.0, 0.0, 0.0, 0.0, 0.0, 0.0, 0.0, 0.0, 0.0, 0.0, 0.0, 0.0, 0.0, 0.0, 0.0, 0.0, 0.0, 0.0, 0.0, 0.0, 0.0, 0.0, 0.0, 0.0, 0.0, 0.0, 0.0, 0.0, 0.0, 0.0, 0.0, 0.0, 0.0, 0.0, 0.0, 0.0, 0.0, 0.0, 0.0, 0.0, 0.0, 0.0, 0.0, 0.0, 0.0, 0.0, 0.0, 0.0, 0.0, 0.0, 0.0, 0.0, 0.0, 0.0, 0.0, 0.0, 0.0, 0.0, 0.0, 0.0, 0.0, 0.0, 0.0, 0.0, 0.0, 0.0, 0.0, 0.0, 0.0, 0.0, 0.0, 0.0, 0.0, 0.0, 0.0, 0.0, 0.0, 0.0, 0.0, 0.0, 0.0, 0.0, 0.0, 0.0, 0.0, 0.0, 0.0, 0.0, 0.0, 0.0, 0.0, 0.0, 0.0, 0.0, 0.0, 0.0, 0.0, 0.0, 0.0, 0.0, 0.0, 0.0, 0.0, 0.0, 0.0, 0.0, 0.0, 0.0, 0.0, 0.0, 0.0, 0.0, 0.0, 0.0, 0.0, 0.0, 0.0, 0.0, 0.0, 0.0, 0.0, 0.0, 0.0, 0.0, 0.0, 0.0, 0.0, 0.0, 0.0, 0.0, 0.0, 0.0, 0.0, 0.0, 0.0, 0.0, 0.0, 0.0, 0.0, 0.0, 0.0, 0.0, 0.0, 0.0, 0.0, 0.0, 0.0, 0.0, 0.0, 0.0, 0.0, 0.0, 0.0, 0.0, 0.0, 0.0, 0.0, 0.0, 0.0, 0.0, 0.0, 0.0, 0.0, 0.0, 0.0, 0.0, 0.0, 0.0, 0.0, 0.0, 0.0, 0.0, 0.0, 0.0, 0.0, 0.0, 0.0, 0.0, 0.0, 0.0, 0.0, 0.0, 0.0, 0.0, 0.0, 0.0, 0.0, 0.0, 0.0, 0.0, 0.0, 0.0, 0.0, 0.0, 0.0, 0.0, 0.0, 0.0, 0.0, 0.0, 0.0, 0.0, 0.0, 0.0, 0.0, 0.0, 0.0, 0.0, 0.0, 0.0, 0.0, 0.0, 0.0, 0.0, 0.0, 0.0, 0.0, 0.0, 0.0, 0.0, 0.0, 0.0, 0.0, 0.0, 0.0, 0.0, 0.0, 0.0, 0.0, 0.0, 0.0, 0.0, 0.0, 0.0, 0.0, 0.0, 0.0, 0.0, 0.0, 0.0, 0.0, 0.0, 0.0, 0.0, 0.0, 0.0, 0.0, 0.0, 0.0, 0.0, 0.0, 0.0, 0.0, 0.0, 0.0, 0.0, 0.0, 0.0, 0.0, 0.0, 0.0, 0.0, 0.0, 0.0, 0.0, 0.0, 0.0, 0.0, 0.0, 0.0, 0.0, 0.0, 0.0, 0.0, 0.0, 0.0, 0.0, 0.0, 0.0, 0.0, 0.0, 0.0, 0.0, 0.0, 0.0, 0.0, 0.0, 0.0, 0.0, 0.0, 0.0, 0.0, 0.0, 0.0, 0.0, 0.0, 0.0, 0.0, 0.0, 0.0, 0.0, 0.0, 0.0, 0.0, 0.0, 0.0, 0.0, 0.0, 0.0, 0.0, 0.0, 0.0, 0.0, 0.0, 0.0, 0.0, 0.0, 0.0, 0.0, 0.0, 0.0, 0.0, 0.0, 0.0, 0.0, 0.0, 0.0, 0.0, 0.0, 0.0, 0.0, 0.0, 0.0, 0.0, 0.0, 0.0, 0.0, 0.0, 0.0, 0.0, 0.0, 0.0, 0.0, 0.0, 0.0, 0.0, 0.0, 0.0, 0.0, 0.0, 0.0, 0.0, 0.0, 0.0, 0.0, 0.0, 0.0, 0.0, 0.0, 0.0, 0.0, 0.0, 0.0, 0.0, 0.0, 0.0, 0.0, 0.0, 0.0, 0.0, 0.0, 0.0, 0.0, 0.0, 0.0, 0.0, 0.0, 0.0, 0.0, 0.0, 0.0, 0.0, 0.0, 0.0, 0.0, 0.0, 0.0, 0.0, 0.0, 0.0, 0.0, 0.0, 0.0, 0.0, 0.0, 0.0, 0.0, 0.0, 0.0, 0.0, 0.0, 0.0, 0.0, 0.0, 0.0, 0.0, 0.0, 0.0, 0.0, 0.0, 0.0, 0.0, 0.0, 0.0, 0.0, 0.0, 0.0, 0.0, 0.0, 0.0, 0.0, 0.0, 0.0, 0.0, 0.0, 0.0, 0.0, 0.0, 0.0, 0.0, 0.0, 0.0, 0.0, 0.0, 0.0, 0.0, 0.0, 0.0, 0.0, 0.0, 0.0, 0.0, 0.0, 0.0, 0.0, 0.0, 0.0, 0.0, 0.0, 0.0, 0.0, 0.0, 0.0, 0.0, 0.0, 0.0, 0.0, 0.0, 0.0, 0.0, 0.0, 0.0, 0.0, 0.0, 0.0, 0.0, 0.0, 0.0, 0.0, 0.0, 0.0, 0.0, 0.0, 0.0, 0.0, 0.0, 0.0, 0.0, 0.0, 0.0, 0.0, 0.0, 0.0, 0.0, 0.0, 0.0, 0.0, 0.0, 0.0, 0.0, 0.0, 0.0, 0.0, 0.0, 0.0, 0.0, 0.0, 0.0, 0.0, 0.0, 0.0, 0.0, 0.0, 0.0, 0.0, 0.0, 0.0, 0.0, 0.0, 0.0, 0.0, 0.0, 0.0, 0.0, 0.0, 0.0, 0.0, 0.0, 0.0, 0.0, 0.0, 0.0, 0.0, 0.0, 0.0, 0.0, 0.0, 0.0, 0.0, 0.0, 0.0, 0.0, 0.0, 0.0, 0.0, 0.0, 0.0, 0.0, 0.0, 0.0, 0.0, 0.0, 0.0, 0.0, 0.0, 0.0, 0.0, 0.0, 0.0, 0.0, 0.0, 0.0, 0.0, 0.0, 0.0, 0.0, 0.0, 0.0, 0.0, 0.0, 0.0, 0.0, 0.0, 0.0, 0.0, 0.0, 0.0, 0.0, 0.0, 0.0, 0.0, 0.0, 0.0, 0.0, 0.0, 0.0, 0.0, 0.0, 0.0, 0.0, 0.0, 0.0, 0.0, 0.0, 0.0, 0.0, 0.0, 0.0, 0.0, 0.0, 0.0, 0.0, 0.0, 0.0, 0.0, 0.0, 0.0, 0.0, 0.0, 0.0, 0.0, 0.0, 0.0, 0.0, 0.0, 0.0, 0.0, 0.0, 0.0, 0.0, 0.0, 0.0, 0.0, 0.0, 0.0, 0.0, 0.0, 0.0, 0.0, 0.0, 0.0, 0.0, 0.0, 0.0, 0.0, 0.0, 0.0, 0.0, 0.0, 0.0, 0.0, 0.0, 0.0, 0.0, 0.0, 0.0, 0.0, 0.0, 0.0, 0.0, 0.0, 0.0, 0.0, 0.0, 0.0, 0.0, 0.0, 0.0, 0.0, 0.0, 0.0, 0.0, 0.0, 0.0, 0.0, 0.0, 0.0, 0.0, 0.0, 0.0, 0.0, 0.0, 0.0, 0.0, 0.0, 0.0, 0.0, 0.0, 0.0, 0.0, 0.0, 0.0, 0.0, 0.0, 0.0, 0.0, 0.0, 0.0, 0.0, 0.0, 0.0, 0.0, 0.0, 0.0, 0.0, 0.0, 0.0, 0.0, 0.0, 0.0, 0.0, 0.0, 0.0, 0.0, 0.0, 0.0, 0.0, 0.0, 0.0, 0.0, 0.0, 0.0, 0.0, 0.0, 0.0, 0.0, 0.0, 0.0, 0.0, 0.0, 0.0, 0.0, 0.0, 0.0, 0.0, 0.0, 0.0, 0.0, 0.0, 0.0, 0.0, 0.0, 0.0, 0.0, 0.0, 0.0, 0.0, 0.0, 0.0, 0.0, 0.0, 0.0, 0.0, 0.0, 0.0, 0.0, 0.0, 0.0, 0.0, 0.0, 0.0, 0.0, 0.0, 0.0, 0.0, 0.0, 0.0, 0.0, 0.0, 0.0, 0.0, 0.0, 0.0, 0.0, 0.0, 0.0, 0.0, 0.0, 0.0, 0.0, 0.0, 0.0, 0.0, 0.0, 0.0, 0.0, 0.0, 0.0, 0.0, 0.0, 0.0, 0.0, 0.0, 0.0, 0.0, 0.0, 0.0, 0.0, 0.0, 0.0, 0.0, 0.0, 0.0, 0.0, 0.0, 0.0, 0.0, 0.0, 0.0, 0.0, 0.0, 0.0, 0.0, 0.0, 0.0, 0.0, 0.0, 0.0, 0.0, 0.0, 0.0, 0.0, 0.0, 0.0, 0.0, 0.0, 0.0, 0.0, 0.0, 0.0, 0.0, 0.0, 0.0, 0.0, 0.0, 0.0, 0.0, 0.0, 0.0, 0.0, 0.0, 0.0, 0.0, 0.0, 0.0, 0.0, 0.0, 0.0, 0.0, 0.0, 0.0, 0.0, 0.0, 0.0, 0.0, 0.0, 0.0, 0.0, 0.0, 0.0, 0.0, 0.0, 0.0, 0.0, 0.0, 0.0, 0.0, 0.0, 0.0, 0.0, 0.0, 0.0, 0.0, 0.0, 0.0, 0.0, 0.0, 0.0, 0.0, 0.0, 0.0, 0.0, 0.0, 0.0, 0.0, 0.0, 0.0, 0.0, 0.0, 0.0, 0.0, 0.0, 0.0, 0.0, 0.0, 0.0, 0.0, 0.0, 0.0, 0.0, 0.0, 0.0, 0.0, 0.0, 0.0, 0.0, 0.0, 0.0, 0.0, 0.0, 0.0, 0.0, 0.0, 0.0, 0.0, 0.0, 0.0, 0.0, 0.0, 0.0, 0.0, 0.0, 0.0, 0.0, 0.0, 0.0, 0.0, 0.0, 0.0, 0.0, 0.0, 0.0, 0.0, 0.0, 0.0, 0.0, 0.0, 0.0])
me_x.use_remesh_fix_poles = True
me_x.use_remesh_preserve_attributes = False
me_x.use_mirror_vertex_groups = False
me_x.update()

# ---- objects
ob_x = bpy.data.objects.new('Окружность', me_x)

# ---- transforms, parenting, visibility, modifiers, constraints
ob_x.location = (0.0, 0.0, 0.0)
ob_x.lineart.crease_threshold = 0.0

# ---- collection membership
col_collection.objects.link(ob_x)

# ---- scene / render settings (as saved in the file)
scene.frame_start = 1; scene.frame_end = 250; scene.frame_set(1)
scene.render.engine = 'BLENDER_EEVEE_NEXT'
scene.cycles.use_denoising = False
scene.cycles.samples = 128
scene.cycles.sampling_pattern = 'TABULATED_SOBOL'
scene.cycles.use_adaptive_sampling = False
scene.cycles.use_light_tree = False
scene.view_settings.view_transform = 'Filmic'
bpy.context.view_layer.update()

# ---- added for rendering (the .blend has no active camera and no usable light): camera, sun
cam_auto = bpy.data.cameras.new('AutoCamera')
cam_auto.lens = 50.0
cam_auto.sensor_width = 36.0
cam_auto.clip_end = 1000.0
ob_auto_camera = bpy.data.objects.new('AutoCamera', cam_auto)
scene.collection.objects.link(ob_auto_camera)
ob_auto_camera.location = (8.40067, -10.0813, 7.09754)
ob_auto_camera.rotation_euler = (1.09748, -7.21219e-08, 0.694738)
scene.camera = ob_auto_camera
light_auto_sun = bpy.data.lights.new('AutoSun', 'SUN')
light_auto_sun.energy = 3.0
light_auto_sun.angle = 0.0523599
ob_auto_sun = bpy.data.objects.new('AutoSun', light_auto_sun)
scene.collection.objects.link(ob_auto_sun)
ob_auto_sun.rotation_euler = (0.872665, 0.174533, 0.523599)
bpy.context.view_layer.update()
